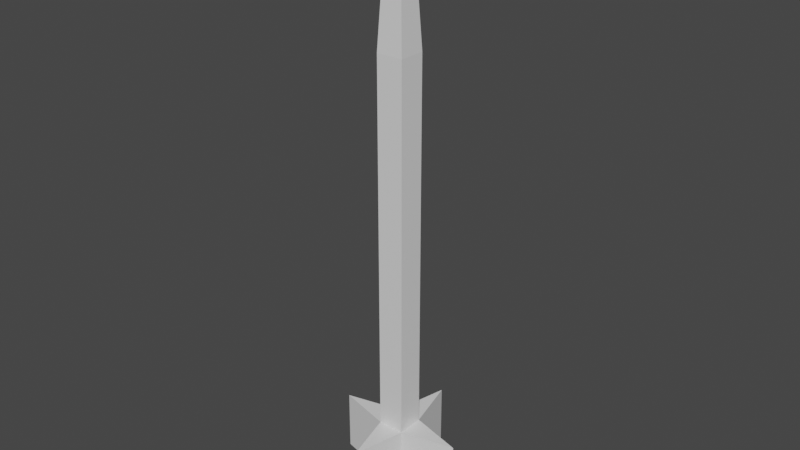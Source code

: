 # Source: arrow.blend  (saved by Blender 2.91.10; exported with 4.5.12 LTS)
import bpy
from mathutils import Matrix  # noqa: F401  (used for matrix-valued properties, if any)

bpy.ops.wm.read_factory_settings(use_empty=True)
scene = bpy.context.scene
scene.name = 'Scene'

# ---- collections
col_collection = bpy.data.collections.new('Collection'); scene.collection.children.link(col_collection)

# ---- materials (node trees are filled in below, after node groups)
mat_material = bpy.data.materials.new('Material')
mat_material.alpha_threshold = 0.0
mat_material.use_transparent_shadow = False
mat_material.line_color = (0.0, 0.0, 0.0, 1.0)

# ---- material node trees
mat_material.use_nodes = True; mat_material.node_tree.nodes.clear()
_N = mat_material.node_tree.nodes; _L = mat_material.node_tree.links
n0 = _N.new('ShaderNodeOutputMaterial'); n0.name = 'Material Output'; n0.location = (300, 300)
n1 = _N.new('ShaderNodeBsdfPrincipled'); n1.name = 'Principled BSDF'; n1.location = (10, 300)
n1.distribution = 'GGX'
n1.subsurface_method = 'BURLEY'
n1.inputs[2].default_value = 0.4
n1.inputs[3].default_value = 1.45
n1.inputs[27].default_value = (0.0, 0.0, 0.0, 1.0)
n1.inputs[28].default_value = 1.0
_L.new(n1.outputs[0], n0.inputs[0])
n0.is_active_output = True

# ---- world
world_world = bpy.data.worlds.new('World'); scene.world = world_world
world_world.use_nodes = True; world_world.node_tree.nodes.clear()
_N = world_world.node_tree.nodes; _L = world_world.node_tree.links
n0 = _N.new('ShaderNodeOutputWorld'); n0.name = 'World Output'; n0.location = (300, 300)
n1 = _N.new('ShaderNodeBackground'); n1.name = 'Background'; n1.location = (10, 300)
n1.inputs[0].default_value = (0.05088, 0.05088, 0.05088, 1.0)
_L.new(n1.outputs[0], n0.inputs[0])
n0.is_active_output = True
world_world.color = (0.05088, 0.05088, 0.05088)
world_world.use_sun_shadow = False
world_world.sun_shadow_jitter_overblur = 0.0

# ---- meshes
me_cube = bpy.data.meshes.new('Cube')
me_cube.from_pydata([(-1.0, -1.0, -19.0), (-1.0, 1.0, -19.0), (1.0, -1.0, -19.0), (1.0, 1.0, -19.0), (-1.0, -1.0, 9.244), (-1.0, 1.0, 9.244), (1.0, -1.0, 9.244), (1.0, 1.0, 9.244), (-1.0, -1.0, -23.64), (-1.0, 1.0, -23.64), (1.0, -1.0, -23.64), (1.0, 1.0, -23.64), (1.045e-06, -4.897, -19.0), (-1.0, -1.0, -24.68), (1.247e-06, -4.897, -23.64), (-1.0, 1.0, -24.68), (4.942, 2.16e-07, -19.0), (4.942, 2.16e-07, -23.64), (-4.997, -2.184e-07, -19.0), (1.0, 1.0, -24.68), (-4.997, -2.184e-07, -23.64), (1.0, -1.0, -24.68), (6.103e-07, 5.038, -19.0), (8.13e-07, 5.038, -23.64), (-8.305e-07, 0.0, 19.0), (-0.8094, -0.8094, 12.87), (-0.8094, 0.8094, 12.87), (0.8094, -0.8094, 12.87), (0.8094, 0.8094, 12.87)], [], [(1, 5, 7, 3), (0, 1, 18), (7, 6, 2, 3), (4, 0, 2, 6), (7, 5, 26, 28), (25, 26, 5, 4), (6, 7, 28, 27), (1, 0, 4, 5), (10, 8, 13, 21), (3, 11, 23, 22), (10, 2, 12, 14), (10, 11, 17), (19, 21, 13, 15), (2, 0, 12), (0, 8, 14, 12), (8, 10, 14), (9, 11, 19, 15), (11, 3, 16, 17), (2, 10, 17, 16), (3, 2, 16), (11, 10, 21, 19), (1, 9, 20, 18), (9, 8, 20), (8, 0, 18, 20), (8, 9, 15, 13), (9, 1, 22, 23), (1, 3, 22), (11, 9, 23), (24, 26, 25), (24, 27, 28), (24, 25, 27), (24, 28, 26), (4, 6, 27, 25)])
_uv = me_cube.uv_layers.new(name='UVMap')
_uv.uv.foreach_set('vector', [0.125, 0.5, 0.3108, 0.5, 0.3108, 0.75, 0.125, 0.75, 0.625, 0.25, 0.375, 0.25, 0.625, 0.25, 0.375, 0.8142, 0.625, 0.8142, 0.625, 1.0, 0.375, 1.0, 0.6892, 0.5, 0.875, 0.5, 0.875, 0.75, 0.6892, 0.75, 0.3108, 0.75, 0.3108, 0.5, 0.3585, 0.5238, 0.3585, 0.7262, 0.6012, 0.4835, 0.3988, 0.4835, 0.375, 0.4358, 0.625, 0.4358, 0.625, 0.8142, 0.375, 0.8142, 0.3988, 0.7665, 0.6012, 0.7665, 0.375, 0.25, 0.625, 0.25, 0.625, 0.4358, 0.375, 0.4358, 0.625, 0.0, 0.625, 0.25, 0.625, 0.25, 0.625, 0.0, 0.125, 0.75, 0.125, 0.75, 0.125, 0.75, 0.125, 0.75, 0.625, 1.0, 0.625, 1.0, 0.625, 1.0, 0.625, 1.0, 0.625, 0.0, 0.375, 0.0, 0.625, 0.0, 0.375, 0.0, 0.625, 0.0, 0.625, 0.25, 0.375, 0.25, 0.875, 0.75, 0.875, 0.5, 0.875, 0.75, 0.625, 0.25, 0.625, 0.25, 0.625, 0.25, 0.625, 0.25, 0.625, 0.25, 0.625, 0.0, 0.625, 0.25, 0.375, 0.25, 0.375, 0.0, 0.375, 0.0, 0.375, 0.25, 0.125, 0.75, 0.125, 0.75, 0.125, 0.75, 0.125, 0.75, 0.625, 1.0, 0.625, 1.0, 0.625, 1.0, 0.625, 1.0, 0.375, 1.0, 0.625, 1.0, 0.375, 1.0, 0.375, 0.0, 0.625, 0.0, 0.625, 0.0, 0.375, 0.0, 0.125, 0.5, 0.125, 0.5, 0.125, 0.5, 0.125, 0.5, 0.375, 0.25, 0.625, 0.25, 0.375, 0.25, 0.625, 0.25, 0.625, 0.25, 0.625, 0.25, 0.625, 0.25, 0.625, 0.25, 0.375, 0.25, 0.375, 0.25, 0.625, 0.25, 0.125, 0.5, 0.125, 0.5, 0.125, 0.5, 0.125, 0.5, 0.125, 0.5, 0.125, 0.75, 0.125, 0.5, 0.375, 0.0, 0.375, 0.25, 0.375, 0.0, 0.4963, 0.6213, 0.3988, 0.4835, 0.6012, 0.4835, 0.5037, 0.6287, 0.6012, 0.7665, 0.3988, 0.7665, 0.5037, 0.6213, 0.6415, 0.5238, 0.6415, 0.7262, 0.4963, 0.6287, 0.3585, 0.7262, 0.3585, 0.5238, 0.6892, 0.5, 0.6892, 0.75, 0.6415, 0.7262, 0.6415, 0.5238])
_ca = me_cube.color_attributes.new('Col', 'BYTE_COLOR', 'CORNER')
_ca.data.foreach_set('color', [0.04374, 0.01681, 0.0009106, 1.0, 0.04374, 0.01681, 0.0, 1.0, 0.04374, 0.01444, 0.0, 1.0, 0.0, 0.0, 0.0, 0.0, 0.0, 0.0, 0.0, 0.0, 0.04374, 0.01681, 0.0009106, 1.0, 0.0, 0.0, 0.0, 0.0, 0.04374, 0.01444, 0.0, 1.0, 0.04374, 0.01444, 0.0, 1.0, 0.0, 0.0, 0.0, 0.0, 0.0, 0.0, 0.0, 0.0, 0.04374, 0.01681, 0.0, 1.0, 0.0, 0.0, 0.0, 0.0, 0.0, 0.0, 0.0, 0.0, 0.04374, 0.01444, 0.0, 1.0, 0.04374, 0.01444, 0.0, 1.0, 0.04374, 0.01681, 0.0, 1.0, 0.04374, 0.01681, 0.0, 1.0, 0.04374, 0.016, 0.0003035, 1.0, 0.04374, 0.01681, 0.0, 1.0, 0.04374, 0.01681, 0.0, 1.0, 0.04374, 0.01681, 0.0, 1.0, 0.04374, 0.01681, 0.0, 1.0, 0.04374, 0.01444, 0.0, 1.0, 0.04374, 0.01444, 0.0, 1.0, 0.04374, 0.016, 0.0003035, 1.0, 0.04374, 0.01681, 0.0, 1.0, 0.04374, 0.01681, 0.0009106, 1.0, 0.0, 0.0, 0.0, 0.0, 0.04374, 0.01681, 0.0, 1.0, 0.04374, 0.01681, 0.0, 1.0, 0.0, 0.0, 0.0, 0.0, 0.0, 0.0, 0.0, 0.0, 0.0, 0.0, 0.0, 0.0, 0.0, 0.0, 0.0, 0.0, 0.0, 0.0, 0.0, 0.0, 0.0, 0.0, 0.0, 0.0, 0.0, 0.0, 0.0, 0.0, 0.0, 0.0, 0.0, 0.0, 0.0, 0.0, 0.0, 0.0, 0.0, 0.0, 0.0, 0.0, 0.0, 0.0, 0.0, 0.0, 0.0, 0.0, 0.0, 0.0, 0.0, 0.0, 0.0, 0.0, 0.0, 0.0, 0.0, 0.0, 0.0, 0.0, 0.0, 0.0, 0.0, 0.0, 0.0, 0.0, 0.0, 0.0, 0.0, 0.0, 0.0, 0.0, 0.0, 0.0, 0.04374, 0.04092, 0.04092, 1.0, 0.0, 0.0, 0.0, 0.0, 0.0, 0.0, 0.0, 0.0, 0.0, 0.0, 0.0, 0.0, 0.0, 0.0, 0.0, 0.0, 0.0, 0.0, 0.0, 0.0, 0.0, 0.0, 0.0, 0.0, 0.0, 0.0, 0.0, 0.0, 0.0, 0.0, 0.0, 0.0, 0.0, 0.0, 0.0, 0.0, 0.0, 0.0, 0.0, 0.0, 0.04374, 0.04092, 0.03955, 1.0, 0.0, 0.0, 0.0, 0.0, 0.0, 0.0, 0.0, 0.0, 0.04374, 0.04092, 0.04092, 1.0, 0.0, 0.0, 0.0, 0.0, 0.0, 0.0, 0.0, 0.0, 0.0, 0.0, 0.0, 0.0, 0.0, 0.0, 0.0, 0.0, 0.0, 0.0, 0.0, 0.0, 0.0, 0.0, 0.0, 0.0, 0.0, 0.0, 0.0, 0.0, 0.0, 0.0, 0.0, 0.0, 0.0, 0.0, 0.0, 0.0, 0.0, 0.0, 0.0, 0.0, 0.0, 0.0, 0.0, 0.0, 0.0, 0.0, 0.0, 0.0, 0.0, 0.0, 0.0, 0.0, 0.0, 0.0, 0.0, 0.0, 0.0, 0.0, 0.0, 0.0, 0.04374, 0.01681, 0.0009106, 1.0, 0.04374, 0.04092, 0.03955, 1.0, 0.0, 0.0, 0.0, 0.0, 0.0, 0.0, 0.0, 0.0, 0.04374, 0.04092, 0.03955, 1.0, 0.0, 0.0, 0.0, 0.0, 0.0, 0.0, 0.0, 0.0, 0.0, 0.0, 0.0, 0.0, 0.0, 0.0, 0.0, 0.0, 0.0, 0.0, 0.0, 0.0, 0.0, 0.0, 0.0, 0.0, 0.0, 0.0, 0.0, 0.0, 0.04374, 0.04092, 0.03955, 1.0, 0.04374, 0.04092, 0.04092, 1.0, 0.0, 0.0, 0.0, 0.0, 0.04374, 0.04092, 0.03955, 1.0, 0.04374, 0.01681, 0.0009106, 1.0, 0.0, 0.0, 0.0, 0.0, 0.0, 0.0, 0.0, 0.0, 0.04374, 0.01681, 0.0009106, 1.0, 0.0, 0.0, 0.0, 0.0, 0.0, 0.0, 0.0, 0.0, 0.0, 0.0, 0.0, 0.0, 0.04374, 0.04092, 0.03955, 1.0, 0.0, 0.0, 0.0, 0.0, 0.855, 0.855, 0.855, 1.0, 0.04374, 0.01681, 0.0, 1.0, 0.04374, 0.01681, 0.0, 1.0, 0.855, 0.855, 0.855, 1.0, 0.04374, 0.01681, 0.0, 1.0, 0.04374, 0.016, 0.0003035, 1.0, 0.855, 0.855, 0.855, 1.0, 0.04374, 0.01681, 0.0, 1.0, 0.04374, 0.01681, 0.0, 1.0, 0.855, 0.855, 0.855, 1.0, 0.04374, 0.016, 0.0003035, 1.0, 0.04374, 0.01681, 0.0, 1.0, 0.04374, 0.01681, 0.0, 1.0, 0.04374, 0.01444, 0.0, 1.0, 0.04374, 0.01681, 0.0, 1.0, 0.04374, 0.01681, 0.0, 1.0])
me_cube.materials.append(mat_material)
me_cube.use_remesh_preserve_volume = False
me_cube.use_remesh_preserve_attributes = False
me_cube.use_mirror_vertex_groups = False
me_cube.update()

# ---- objects
ob_cube = bpy.data.objects.new('Cube', me_cube)

# ---- transforms, parenting, visibility, modifiers, constraints
ob_cube.location = (0.0, 0.0, 0.0)
ob_cube.rotation_mode = 'YZX'
ob_cube.lock_rotations_4d = False
ob_cube.empty_display_type = 'ARROWS'
ob_cube.lineart.crease_threshold = 0.0

# ---- collection membership
col_collection.objects.link(ob_cube)

# ---- scene / render settings (as saved in the file)
scene.frame_start = 1; scene.frame_end = 250; scene.frame_set(0)
scene.render.engine = 'BLENDER_EEVEE_NEXT'
scene.cycles.use_denoising = False
scene.cycles.samples = 128
scene.cycles.sampling_pattern = 'TABULATED_SOBOL'
scene.cycles.use_adaptive_sampling = False
scene.cycles.use_light_tree = False
scene.view_settings.view_transform = 'Filmic'
bpy.context.view_layer.update()

# ---- added for rendering (the .blend has no active camera and no usable light): camera, sun
cam_auto = bpy.data.cameras.new('AutoCamera')
cam_auto.lens = 50.0
cam_auto.sensor_width = 36.0
cam_auto.clip_end = 1000.0
ob_auto_camera = bpy.data.objects.new('AutoCamera', cam_auto)
scene.collection.objects.link(ob_auto_camera)
ob_auto_camera.location = (42.4244, -50.8723, 31.1228)
ob_auto_camera.rotation_euler = (1.09748, -7.21219e-08, 0.694738)
scene.camera = ob_auto_camera
light_auto_sun = bpy.data.lights.new('AutoSun', 'SUN')
light_auto_sun.energy = 3.0
light_auto_sun.angle = 0.0523599
ob_auto_sun = bpy.data.objects.new('AutoSun', light_auto_sun)
scene.collection.objects.link(ob_auto_sun)
ob_auto_sun.rotation_euler = (0.872665, 0.174533, 0.523599)
bpy.context.view_layer.update()
